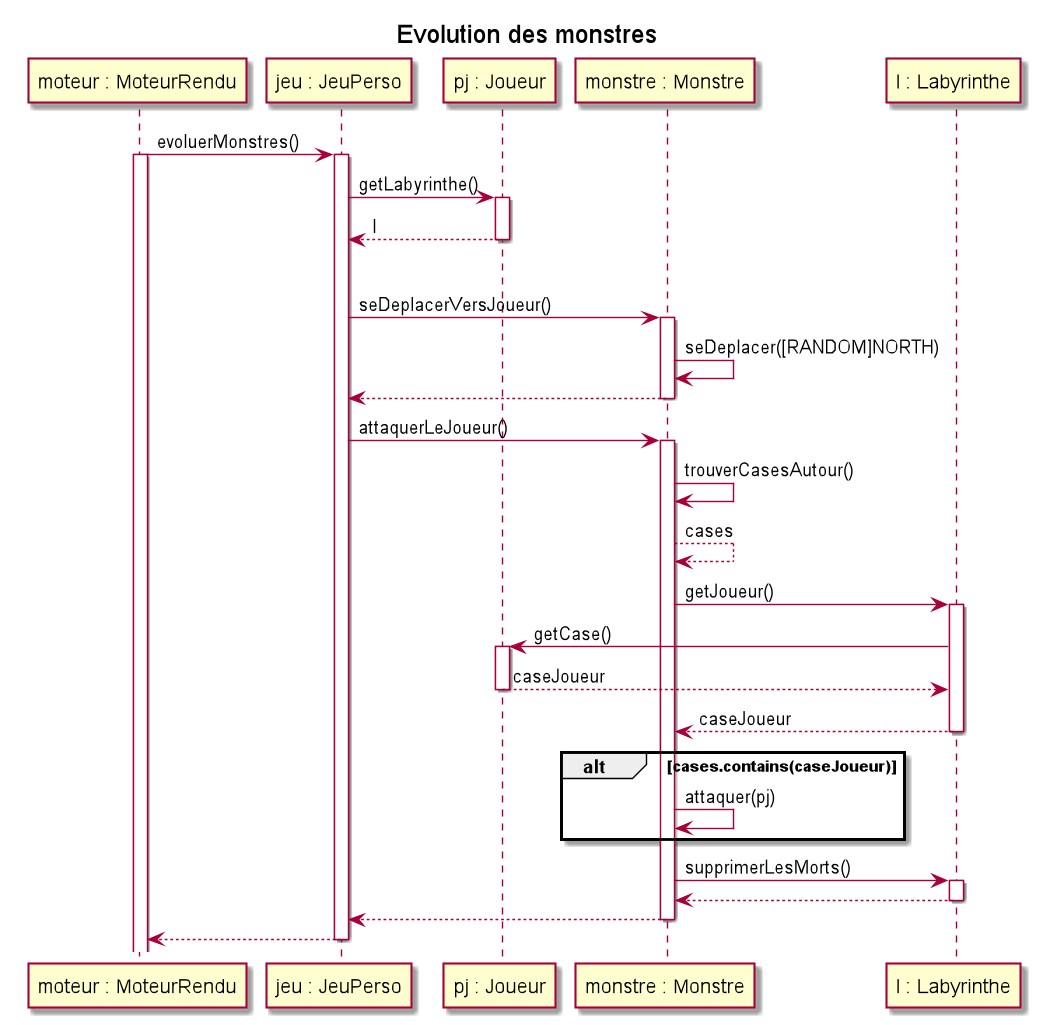

The diagram above was rendered by PlantUML. Its source (embedded in the PNG):
@startuml
title "Evolution des monstres"

participant "moteur : MoteurRendu" as moteur
participant "jeu : JeuPerso" as jeu
participant "pj : Joueur" as pj
participant "monstre : Monstre" as monstre
participant "l : Labyrinthe" as l

moteur -> jeu : evoluerMonstres()
activate moteur
activate jeu
jeu -> pj : getLabyrinthe()
activate pj
jeu <--pj : l
deactivate pj
loop l.getMonstres()
jeu -> monstre : seDeplacerVersJoueur()
activate monstre
monstre -> monstre : seDeplacer([RANDOM]NORTH)
jeu <-- monstre
deactivate monstre
jeu-> monstre :attaquerLeJoueur()
activate monstre
monstre -> monstre : trouverCasesAutour()
monstre --> monstre : cases
monstre -> l : getJoueur()
activate l
l-> pj : getCase()
activate pj
l <-- pj : caseJoueur
deactivate pj
monstre <-- l : caseJoueur
deactivate l
alt cases.contains(caseJoueur)
monstre -> monstre : attaquer(pj)
end

monstre -> l : supprimerLesMorts()
activate l
monstre <-- l 
deactivate l
jeu <-- monstre
deactivate monstre
moteur <-- jeu 
deactivate jeu


@enduml